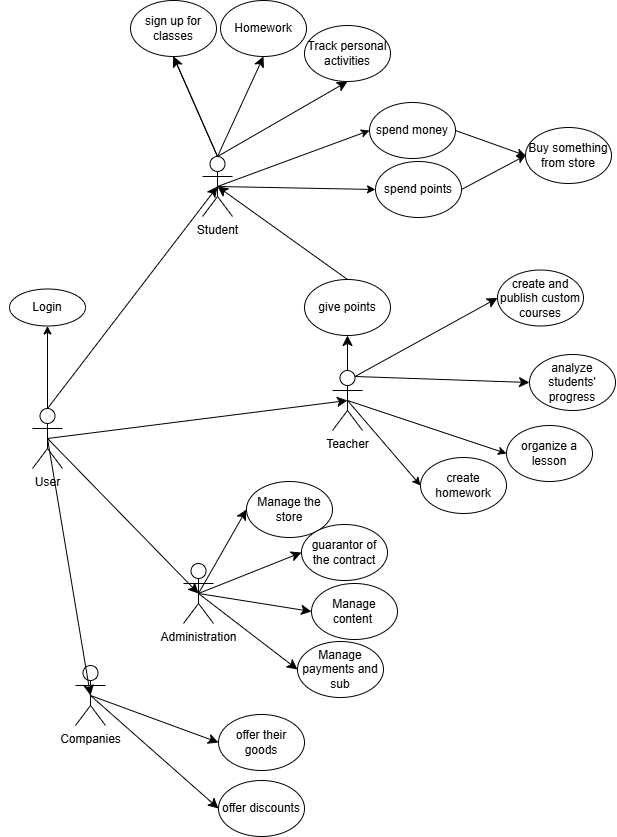

The diagram above was exported from draw.io. Its source (the exported page's mxGraphModel, read from the mxfile embedded in the PNG):
<mxGraphModel dx="2333" dy="1444" grid="0" gridSize="10" guides="1" tooltips="1" connect="1" arrows="1" fold="1" page="0" pageScale="1" pageWidth="827" pageHeight="1169" math="0" shadow="0">
  <root>
    <mxCell id="0" />
    <mxCell id="1" parent="0" />
    <mxCell id="-noFKx2vgKWIJY7VRfvS-21" style="edgeStyle=none;curved=1;rounded=0;orthogonalLoop=1;jettySize=auto;html=1;fontSize=12;startSize=8;endSize=8;entryX=0.5;entryY=0.5;entryDx=0;entryDy=0;entryPerimeter=0;exitX=0.5;exitY=0.5;exitDx=0;exitDy=0;exitPerimeter=0;" parent="1" source="-noFKx2vgKWIJY7VRfvS-2" target="-noFKx2vgKWIJY7VRfvS-15" edge="1">
      <mxGeometry relative="1" as="geometry">
        <mxPoint x="462" y="287" as="sourcePoint" />
      </mxGeometry>
    </mxCell>
    <mxCell id="croWs8CSCuW_bYP55XQE-4" style="edgeStyle=orthogonalEdgeStyle;rounded=0;orthogonalLoop=1;jettySize=auto;html=1;exitX=0.5;exitY=0;exitDx=0;exitDy=0;exitPerimeter=0;entryX=0.5;entryY=1;entryDx=0;entryDy=0;" parent="1" source="-noFKx2vgKWIJY7VRfvS-2" target="croWs8CSCuW_bYP55XQE-2" edge="1">
      <mxGeometry relative="1" as="geometry" />
    </mxCell>
    <mxCell id="-noFKx2vgKWIJY7VRfvS-2" value="User&lt;div&gt;&lt;br&gt;&lt;/div&gt;" style="shape=umlActor;verticalLabelPosition=bottom;verticalAlign=top;html=1;outlineConnect=0;" parent="1" vertex="1">
      <mxGeometry x="419" y="255" width="30" height="60" as="geometry" />
    </mxCell>
    <mxCell id="Ac1lbh6a41bbxXesNfVL-2" style="edgeStyle=none;curved=1;rounded=0;orthogonalLoop=1;jettySize=auto;html=1;exitX=0.5;exitY=0;exitDx=0;exitDy=0;exitPerimeter=0;entryX=0.5;entryY=1;entryDx=0;entryDy=0;fontSize=12;startSize=8;endSize=8;" parent="1" source="-noFKx2vgKWIJY7VRfvS-10" target="-noFKx2vgKWIJY7VRfvS-27" edge="1">
      <mxGeometry relative="1" as="geometry" />
    </mxCell>
    <mxCell id="Ac1lbh6a41bbxXesNfVL-3" style="edgeStyle=none;curved=1;rounded=0;orthogonalLoop=1;jettySize=auto;html=1;exitX=0.5;exitY=0;exitDx=0;exitDy=0;exitPerimeter=0;entryX=0.5;entryY=1;entryDx=0;entryDy=0;fontSize=12;startSize=8;endSize=8;" parent="1" source="-noFKx2vgKWIJY7VRfvS-10" target="-noFKx2vgKWIJY7VRfvS-28" edge="1">
      <mxGeometry relative="1" as="geometry" />
    </mxCell>
    <mxCell id="Ac1lbh6a41bbxXesNfVL-9" style="edgeStyle=none;curved=1;rounded=0;orthogonalLoop=1;jettySize=auto;html=1;exitX=0.5;exitY=0;exitDx=0;exitDy=0;exitPerimeter=0;entryX=0.5;entryY=1;entryDx=0;entryDy=0;fontSize=12;startSize=8;endSize=8;" parent="1" source="-noFKx2vgKWIJY7VRfvS-10" target="Ac1lbh6a41bbxXesNfVL-8" edge="1">
      <mxGeometry relative="1" as="geometry" />
    </mxCell>
    <mxCell id="-noFKx2vgKWIJY7VRfvS-10" value="Student" style="shape=umlActor;verticalLabelPosition=bottom;verticalAlign=top;html=1;outlineConnect=0;" parent="1" vertex="1">
      <mxGeometry x="589" y="3" width="30" height="60" as="geometry" />
    </mxCell>
    <mxCell id="H0VmgFd3orhONOSx4KA8-20" style="edgeStyle=none;curved=1;rounded=0;orthogonalLoop=1;jettySize=auto;html=1;exitX=0.5;exitY=0;exitDx=0;exitDy=0;exitPerimeter=0;entryX=0.5;entryY=1;entryDx=0;entryDy=0;fontSize=12;startSize=8;endSize=8;" parent="1" source="-noFKx2vgKWIJY7VRfvS-15" target="croWs8CSCuW_bYP55XQE-47" edge="1">
      <mxGeometry relative="1" as="geometry" />
    </mxCell>
    <mxCell id="Ac1lbh6a41bbxXesNfVL-15" style="edgeStyle=none;curved=1;rounded=0;orthogonalLoop=1;jettySize=auto;html=1;exitX=0.75;exitY=0.1;exitDx=0;exitDy=0;exitPerimeter=0;entryX=0;entryY=0.5;entryDx=0;entryDy=0;fontSize=12;startSize=8;endSize=8;" parent="1" source="-noFKx2vgKWIJY7VRfvS-15" target="Ac1lbh6a41bbxXesNfVL-14" edge="1">
      <mxGeometry relative="1" as="geometry" />
    </mxCell>
    <mxCell id="Ac1lbh6a41bbxXesNfVL-16" style="edgeStyle=none;curved=1;rounded=0;orthogonalLoop=1;jettySize=auto;html=1;exitX=0.75;exitY=0.1;exitDx=0;exitDy=0;exitPerimeter=0;fontSize=12;startSize=8;endSize=8;entryX=0;entryY=0.5;entryDx=0;entryDy=0;" parent="1" source="-noFKx2vgKWIJY7VRfvS-15" target="Ac1lbh6a41bbxXesNfVL-17" edge="1">
      <mxGeometry relative="1" as="geometry">
        <mxPoint x="878.2000122070312" y="215.39999389648438" as="targetPoint" />
      </mxGeometry>
    </mxCell>
    <mxCell id="-noFKx2vgKWIJY7VRfvS-15" value="Teacher" style="shape=umlActor;verticalLabelPosition=bottom;verticalAlign=top;html=1;outlineConnect=0;" parent="1" vertex="1">
      <mxGeometry x="719" y="217" width="30" height="60" as="geometry" />
    </mxCell>
    <mxCell id="H0VmgFd3orhONOSx4KA8-10" style="edgeStyle=none;curved=1;rounded=0;orthogonalLoop=1;jettySize=auto;html=1;exitX=0.5;exitY=0.5;exitDx=0;exitDy=0;exitPerimeter=0;entryX=0;entryY=0.5;entryDx=0;entryDy=0;fontSize=12;startSize=8;endSize=8;" parent="1" source="-noFKx2vgKWIJY7VRfvS-18" target="croWs8CSCuW_bYP55XQE-40" edge="1">
      <mxGeometry relative="1" as="geometry" />
    </mxCell>
    <mxCell id="H0VmgFd3orhONOSx4KA8-11" style="edgeStyle=none;curved=1;rounded=0;orthogonalLoop=1;jettySize=auto;html=1;exitX=0.5;exitY=0.5;exitDx=0;exitDy=0;exitPerimeter=0;entryX=0;entryY=0.5;entryDx=0;entryDy=0;fontSize=12;startSize=8;endSize=8;" parent="1" source="-noFKx2vgKWIJY7VRfvS-18" target="croWs8CSCuW_bYP55XQE-39" edge="1">
      <mxGeometry relative="1" as="geometry" />
    </mxCell>
    <mxCell id="H0VmgFd3orhONOSx4KA8-12" style="edgeStyle=none;curved=1;rounded=0;orthogonalLoop=1;jettySize=auto;html=1;exitX=0.5;exitY=0.5;exitDx=0;exitDy=0;exitPerimeter=0;entryX=0;entryY=0.5;entryDx=0;entryDy=0;fontSize=12;startSize=8;endSize=8;" parent="1" source="-noFKx2vgKWIJY7VRfvS-18" target="croWs8CSCuW_bYP55XQE-41" edge="1">
      <mxGeometry relative="1" as="geometry" />
    </mxCell>
    <mxCell id="H0VmgFd3orhONOSx4KA8-19" style="edgeStyle=none;curved=1;rounded=0;orthogonalLoop=1;jettySize=auto;html=1;exitX=0.5;exitY=0.5;exitDx=0;exitDy=0;exitPerimeter=0;entryX=0;entryY=0.5;entryDx=0;entryDy=0;fontSize=12;startSize=8;endSize=8;" parent="1" source="-noFKx2vgKWIJY7VRfvS-18" target="H0VmgFd3orhONOSx4KA8-18" edge="1">
      <mxGeometry relative="1" as="geometry" />
    </mxCell>
    <mxCell id="-noFKx2vgKWIJY7VRfvS-18" value="Administration&lt;div&gt;&lt;br&gt;&lt;/div&gt;" style="shape=umlActor;verticalLabelPosition=bottom;verticalAlign=top;html=1;outlineConnect=0;" parent="1" vertex="1">
      <mxGeometry x="570" y="410" width="30" height="60" as="geometry" />
    </mxCell>
    <mxCell id="-noFKx2vgKWIJY7VRfvS-22" style="edgeStyle=none;curved=1;rounded=0;orthogonalLoop=1;jettySize=auto;html=1;exitX=0.5;exitY=0;exitDx=0;exitDy=0;exitPerimeter=0;entryX=0.5;entryY=0.5;entryDx=0;entryDy=0;entryPerimeter=0;fontSize=12;startSize=8;endSize=8;" parent="1" source="-noFKx2vgKWIJY7VRfvS-2" target="-noFKx2vgKWIJY7VRfvS-10" edge="1">
      <mxGeometry relative="1" as="geometry" />
    </mxCell>
    <mxCell id="-noFKx2vgKWIJY7VRfvS-23" style="edgeStyle=none;curved=1;rounded=0;orthogonalLoop=1;jettySize=auto;html=1;exitX=0.5;exitY=0.5;exitDx=0;exitDy=0;exitPerimeter=0;fontSize=12;startSize=8;endSize=8;entryX=0.5;entryY=0.5;entryDx=0;entryDy=0;entryPerimeter=0;" parent="1" source="-noFKx2vgKWIJY7VRfvS-2" target="-noFKx2vgKWIJY7VRfvS-18" edge="1">
      <mxGeometry relative="1" as="geometry">
        <mxPoint x="603" y="372" as="targetPoint" />
      </mxGeometry>
    </mxCell>
    <mxCell id="-noFKx2vgKWIJY7VRfvS-27" value="Homework" style="ellipse;whiteSpace=wrap;html=1;" parent="1" vertex="1">
      <mxGeometry x="607" y="-153" width="86" height="56" as="geometry" />
    </mxCell>
    <mxCell id="-noFKx2vgKWIJY7VRfvS-28" value="sign up for classes" style="ellipse;whiteSpace=wrap;html=1;" parent="1" vertex="1">
      <mxGeometry x="517" y="-153" width="86" height="56" as="geometry" />
    </mxCell>
    <mxCell id="croWs8CSCuW_bYP55XQE-2" value="Login" style="ellipse;whiteSpace=wrap;html=1;" parent="1" vertex="1">
      <mxGeometry x="396" y="135.5" width="76" height="37" as="geometry" />
    </mxCell>
    <mxCell id="croWs8CSCuW_bYP55XQE-11" value="Buy something from store" style="ellipse;whiteSpace=wrap;html=1;" parent="1" vertex="1">
      <mxGeometry x="912" y="-26" width="86" height="56" as="geometry" />
    </mxCell>
    <mxCell id="croWs8CSCuW_bYP55XQE-13" value="" style="endArrow=classic;html=1;rounded=0;exitX=0.5;exitY=0.5;exitDx=0;exitDy=0;exitPerimeter=0;entryX=0;entryY=0.5;entryDx=0;entryDy=0;" parent="1" source="-noFKx2vgKWIJY7VRfvS-10" target="croWs8CSCuW_bYP55XQE-45" edge="1">
      <mxGeometry width="50" height="50" relative="1" as="geometry">
        <mxPoint x="922" y="203" as="sourcePoint" />
        <mxPoint x="972" y="153" as="targetPoint" />
      </mxGeometry>
    </mxCell>
    <mxCell id="croWs8CSCuW_bYP55XQE-14" value="organize a lesson" style="ellipse;whiteSpace=wrap;html=1;" parent="1" vertex="1">
      <mxGeometry x="893" y="272" width="86" height="56" as="geometry" />
    </mxCell>
    <mxCell id="croWs8CSCuW_bYP55XQE-16" value="" style="endArrow=classic;html=1;rounded=0;exitX=0.5;exitY=0.5;exitDx=0;exitDy=0;exitPerimeter=0;entryX=0;entryY=0.5;entryDx=0;entryDy=0;" parent="1" source="-noFKx2vgKWIJY7VRfvS-15" target="croWs8CSCuW_bYP55XQE-14" edge="1">
      <mxGeometry width="50" height="50" relative="1" as="geometry">
        <mxPoint x="922" y="256" as="sourcePoint" />
        <mxPoint x="972" y="206" as="targetPoint" />
      </mxGeometry>
    </mxCell>
    <mxCell id="croWs8CSCuW_bYP55XQE-17" value="create homework" style="ellipse;whiteSpace=wrap;html=1;" parent="1" vertex="1">
      <mxGeometry x="807" y="304" width="86" height="56" as="geometry" />
    </mxCell>
    <mxCell id="croWs8CSCuW_bYP55XQE-19" value="" style="endArrow=classic;html=1;rounded=0;exitX=0.5;exitY=0.5;exitDx=0;exitDy=0;exitPerimeter=0;entryX=0;entryY=0.5;entryDx=0;entryDy=0;" parent="1" source="-noFKx2vgKWIJY7VRfvS-15" target="croWs8CSCuW_bYP55XQE-17" edge="1">
      <mxGeometry width="50" height="50" relative="1" as="geometry">
        <mxPoint x="923" y="256" as="sourcePoint" />
        <mxPoint x="973" y="206" as="targetPoint" />
      </mxGeometry>
    </mxCell>
    <mxCell id="H0VmgFd3orhONOSx4KA8-9" style="edgeStyle=none;curved=1;rounded=0;orthogonalLoop=1;jettySize=auto;html=1;exitX=0.5;exitY=0.5;exitDx=0;exitDy=0;exitPerimeter=0;fontSize=12;startSize=8;endSize=8;entryX=0;entryY=0.5;entryDx=0;entryDy=0;" parent="1" source="croWs8CSCuW_bYP55XQE-31" target="croWs8CSCuW_bYP55XQE-34" edge="1">
      <mxGeometry relative="1" as="geometry">
        <mxPoint x="784" y="522" as="targetPoint" />
      </mxGeometry>
    </mxCell>
    <mxCell id="Ac1lbh6a41bbxXesNfVL-20" style="edgeStyle=none;curved=1;rounded=0;orthogonalLoop=1;jettySize=auto;html=1;exitX=0.5;exitY=0.5;exitDx=0;exitDy=0;exitPerimeter=0;entryX=0;entryY=0.5;entryDx=0;entryDy=0;fontSize=12;startSize=8;endSize=8;" parent="1" source="croWs8CSCuW_bYP55XQE-31" target="Ac1lbh6a41bbxXesNfVL-18" edge="1">
      <mxGeometry relative="1" as="geometry" />
    </mxCell>
    <mxCell id="croWs8CSCuW_bYP55XQE-31" value="&lt;div&gt;Companies&lt;/div&gt;" style="shape=umlActor;verticalLabelPosition=bottom;verticalAlign=top;html=1;outlineConnect=0;" parent="1" vertex="1">
      <mxGeometry x="462" y="512" width="30" height="60" as="geometry" />
    </mxCell>
    <mxCell id="croWs8CSCuW_bYP55XQE-34" value="offer their goods" style="ellipse;whiteSpace=wrap;html=1;" parent="1" vertex="1">
      <mxGeometry x="605" y="561" width="86" height="56" as="geometry" />
    </mxCell>
    <mxCell id="H0VmgFd3orhONOSx4KA8-2" style="edgeStyle=none;curved=1;rounded=0;orthogonalLoop=1;jettySize=auto;html=1;exitX=0.5;exitY=0.5;exitDx=0;exitDy=0;exitPerimeter=0;entryX=0.5;entryY=0.5;entryDx=0;entryDy=0;entryPerimeter=0;fontSize=12;startSize=8;endSize=8;" parent="1" source="-noFKx2vgKWIJY7VRfvS-2" target="croWs8CSCuW_bYP55XQE-31" edge="1">
      <mxGeometry relative="1" as="geometry" />
    </mxCell>
    <mxCell id="H0VmgFd3orhONOSx4KA8-4" style="edgeStyle=none;curved=1;rounded=0;orthogonalLoop=1;jettySize=auto;html=1;exitX=0.5;exitY=0;exitDx=0;exitDy=0;exitPerimeter=0;fontSize=12;startSize=8;endSize=8;" parent="1" source="-noFKx2vgKWIJY7VRfvS-15" target="-noFKx2vgKWIJY7VRfvS-15" edge="1">
      <mxGeometry relative="1" as="geometry" />
    </mxCell>
    <mxCell id="H0VmgFd3orhONOSx4KA8-5" style="edgeStyle=none;curved=1;rounded=0;orthogonalLoop=1;jettySize=auto;html=1;exitX=1;exitY=0.5;exitDx=0;exitDy=0;fontSize=12;startSize=8;endSize=8;" parent="1" source="croWs8CSCuW_bYP55XQE-2" target="croWs8CSCuW_bYP55XQE-2" edge="1">
      <mxGeometry relative="1" as="geometry" />
    </mxCell>
    <mxCell id="H0VmgFd3orhONOSx4KA8-7" style="edgeStyle=none;curved=1;rounded=0;orthogonalLoop=1;jettySize=auto;html=1;exitX=0;exitY=0.5;exitDx=0;exitDy=0;fontSize=12;startSize=8;endSize=8;" parent="1" source="croWs8CSCuW_bYP55XQE-2" target="croWs8CSCuW_bYP55XQE-2" edge="1">
      <mxGeometry relative="1" as="geometry" />
    </mxCell>
    <mxCell id="H0VmgFd3orhONOSx4KA8-8" style="edgeStyle=none;curved=1;rounded=0;orthogonalLoop=1;jettySize=auto;html=1;exitX=1;exitY=1;exitDx=0;exitDy=0;fontSize=12;startSize=8;endSize=8;" parent="1" source="croWs8CSCuW_bYP55XQE-2" target="croWs8CSCuW_bYP55XQE-2" edge="1">
      <mxGeometry relative="1" as="geometry" />
    </mxCell>
    <mxCell id="croWs8CSCuW_bYP55XQE-39" value="Manage the store" style="ellipse;whiteSpace=wrap;html=1;" parent="1" vertex="1">
      <mxGeometry x="633" y="328" width="86" height="56" as="geometry" />
    </mxCell>
    <mxCell id="croWs8CSCuW_bYP55XQE-40" value="guarantor of the contract" style="ellipse;whiteSpace=wrap;html=1;" parent="1" vertex="1">
      <mxGeometry x="688" y="371" width="86" height="56" as="geometry" />
    </mxCell>
    <mxCell id="croWs8CSCuW_bYP55XQE-41" value="Manage content&amp;nbsp;" style="ellipse;whiteSpace=wrap;html=1;" parent="1" vertex="1">
      <mxGeometry x="698" y="430" width="86" height="56" as="geometry" />
    </mxCell>
    <mxCell id="H0VmgFd3orhONOSx4KA8-18" value="Manage payments and sub" style="ellipse;whiteSpace=wrap;html=1;" parent="1" vertex="1">
      <mxGeometry x="684" y="488" width="86" height="56" as="geometry" />
    </mxCell>
    <mxCell id="croWs8CSCuW_bYP55XQE-45" value="spend money" style="ellipse;whiteSpace=wrap;html=1;" parent="1" vertex="1">
      <mxGeometry x="756" y="-51" width="86" height="56" as="geometry" />
    </mxCell>
    <mxCell id="croWs8CSCuW_bYP55XQE-46" value="spend points" style="ellipse;whiteSpace=wrap;html=1;" parent="1" vertex="1">
      <mxGeometry x="762" y="8" width="86" height="56" as="geometry" />
    </mxCell>
    <mxCell id="croWs8CSCuW_bYP55XQE-47" value="give points" style="ellipse;whiteSpace=wrap;html=1;" parent="1" vertex="1">
      <mxGeometry x="691" y="126" width="86" height="56" as="geometry" />
    </mxCell>
    <mxCell id="croWs8CSCuW_bYP55XQE-53" value="" style="endArrow=classic;html=1;rounded=0;entryX=0;entryY=0.5;entryDx=0;entryDy=0;exitX=0.5;exitY=0.5;exitDx=0;exitDy=0;exitPerimeter=0;" parent="1" source="-noFKx2vgKWIJY7VRfvS-10" target="croWs8CSCuW_bYP55XQE-46" edge="1">
      <mxGeometry width="50" height="50" relative="1" as="geometry">
        <mxPoint x="583.9999999999995" y="-8" as="sourcePoint" />
        <mxPoint x="790" y="120" as="targetPoint" />
      </mxGeometry>
    </mxCell>
    <mxCell id="croWs8CSCuW_bYP55XQE-56" value="" style="endArrow=classic;html=1;rounded=0;exitX=1;exitY=0.5;exitDx=0;exitDy=0;entryX=0;entryY=0.5;entryDx=0;entryDy=0;" parent="1" source="croWs8CSCuW_bYP55XQE-45" target="croWs8CSCuW_bYP55XQE-11" edge="1">
      <mxGeometry width="50" height="50" relative="1" as="geometry">
        <mxPoint x="649" y="68" as="sourcePoint" />
        <mxPoint x="845" y="186" as="targetPoint" />
      </mxGeometry>
    </mxCell>
    <mxCell id="croWs8CSCuW_bYP55XQE-57" value="" style="endArrow=classic;html=1;rounded=0;exitX=1;exitY=0.5;exitDx=0;exitDy=0;entryX=0;entryY=0.5;entryDx=0;entryDy=0;" parent="1" source="croWs8CSCuW_bYP55XQE-46" target="croWs8CSCuW_bYP55XQE-11" edge="1">
      <mxGeometry width="50" height="50" relative="1" as="geometry">
        <mxPoint x="659" y="78" as="sourcePoint" />
        <mxPoint x="855" y="196" as="targetPoint" />
      </mxGeometry>
    </mxCell>
    <mxCell id="croWs8CSCuW_bYP55XQE-60" value="" style="endArrow=classic;html=1;rounded=0;exitX=0.5;exitY=0;exitDx=0;exitDy=0;exitPerimeter=0;entryX=0.5;entryY=1;entryDx=0;entryDy=0;" parent="1" source="-noFKx2vgKWIJY7VRfvS-10" target="-noFKx2vgKWIJY7VRfvS-28" edge="1">
      <mxGeometry width="50" height="50" relative="1" as="geometry">
        <mxPoint x="877" y="116" as="sourcePoint" />
        <mxPoint x="927" y="66" as="targetPoint" />
      </mxGeometry>
    </mxCell>
    <mxCell id="Ac1lbh6a41bbxXesNfVL-8" value="Track personal activities" style="ellipse;whiteSpace=wrap;html=1;" parent="1" vertex="1">
      <mxGeometry x="691" y="-128" width="86" height="56" as="geometry" />
    </mxCell>
    <mxCell id="Ac1lbh6a41bbxXesNfVL-10" style="edgeStyle=none;curved=1;rounded=0;orthogonalLoop=1;jettySize=auto;html=1;exitX=0.5;exitY=0;exitDx=0;exitDy=0;entryX=0.5;entryY=0.5;entryDx=0;entryDy=0;entryPerimeter=0;fontSize=12;startSize=8;endSize=8;" parent="1" source="croWs8CSCuW_bYP55XQE-47" target="-noFKx2vgKWIJY7VRfvS-10" edge="1">
      <mxGeometry relative="1" as="geometry" />
    </mxCell>
    <mxCell id="Ac1lbh6a41bbxXesNfVL-14" value="create and publish custom courses" style="ellipse;whiteSpace=wrap;html=1;" parent="1" vertex="1">
      <mxGeometry x="884" y="116.5" width="86" height="56" as="geometry" />
    </mxCell>
    <mxCell id="Ac1lbh6a41bbxXesNfVL-17" value="analyze students' progress" style="ellipse;whiteSpace=wrap;html=1;" parent="1" vertex="1">
      <mxGeometry x="916" y="201" width="86" height="56" as="geometry" />
    </mxCell>
    <mxCell id="Ac1lbh6a41bbxXesNfVL-18" value="offer discounts" style="ellipse;whiteSpace=wrap;html=1;" parent="1" vertex="1">
      <mxGeometry x="605" y="627" width="86" height="56" as="geometry" />
    </mxCell>
  </root>
</mxGraphModel>